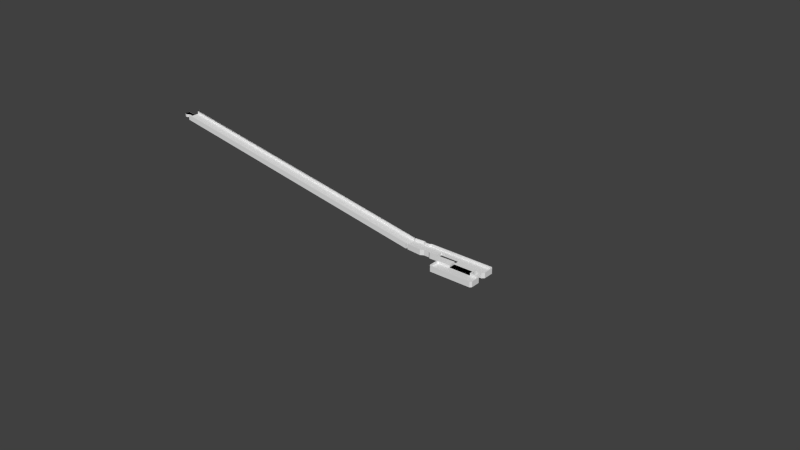 # Source: 18.blend  (saved by Blender 2.68.0; exported with 4.5.12 LTS)
import bpy
from mathutils import Matrix  # noqa: F401  (used for matrix-valued properties, if any)

bpy.ops.wm.read_factory_settings(use_empty=True)
scene = bpy.context.scene
scene.name = 'Scene'

# ---- collections
col_collection_1 = bpy.data.collections.new('Collection 1'); scene.collection.children.link(col_collection_1)

# ---- world
world_world = bpy.data.worlds.new('World'); scene.world = world_world
world_world.color = (0.05088, 0.05088, 0.05088)
world_world.use_sun_shadow = False
world_world.sun_shadow_jitter_overblur = 0.0
world_world.cycles.sampling_method = 'MANUAL'
world_world.cycles.sample_map_resolution = 256

# ---- meshes
me_b2 = bpy.data.meshes.new('B2')
me_b2.from_pydata([(-0.02929, 5.7, 1.4), (-0.02929, 6.3, 0.0), (-0.02929, 0.6, 1.4), (-0.02929, 3.748e-08, 0.0), (-0.02929, 3.748e-08, 2.6), (-0.02929, 5.7, 2.6), (-0.02929, 6.3, 2.6), (-0.02929, 0.6, 2.6), (137.7, 0.0, 24.28), (137.7, 0.0, 26.88), (137.7, 4.15, 24.28), (137.7, 6.3, 24.28), (137.7, 2.15, 24.28), (137.7, 6.3, 26.88), (137.7, 5.7, 26.88), (137.7, 5.7, 25.68), (137.7, 0.6, 25.68), (137.7, 0.6, 26.88), (137.7, 4.15, 25.68), (137.7, 2.15, 25.68), (140.6, 2.15, 25.68), (140.6, 2.15, 24.28), (140.6, 4.15, 24.28), (140.6, 4.15, 25.68), (140.6, 2.089, 25.68), (141.1, 1.764, 25.68), (141.7, 1.65, 25.68), (142.3, 1.764, 25.68), (142.8, 2.089, 25.68), (143.1, 2.576, 25.68), (143.2, 3.15, 25.68), (143.1, 3.724, 25.68), (140.6, 4.211, 25.68), (142.8, 4.211, 25.68), (142.3, 4.536, 25.68), (141.7, 4.65, 25.68), (141.1, 4.536, 25.68), (140.6, 2.089, 24.28), (140.6, 4.211, 24.28), (141.1, 4.536, 24.28), (141.7, 4.65, 24.28), (142.3, 4.536, 24.28), (142.8, 4.211, 24.28), (143.1, 3.724, 24.28), (143.2, 3.15, 24.28), (143.1, 2.576, 24.28), (142.8, 2.089, 24.28), (142.3, 1.764, 24.28), (141.1, 1.764, 24.28), (141.7, 1.65, 24.28)], [], [(0, 1, 2), (3, 4, 2), (3, 2, 1), (1, 0, 5), (1, 5, 6), (2, 4, 7), (4, 3, 8), (9, 4, 8), (3, 1, 8), (10, 1, 11), (12, 1, 10), (8, 1, 12), (1, 6, 11), (11, 6, 13), (6, 5, 14), (13, 6, 14), (5, 0, 15), (14, 5, 15), (0, 2, 16), (15, 0, 16), (2, 7, 16), (16, 7, 17), (7, 4, 9), (17, 7, 9), (16, 8, 12), (11, 18, 10), (15, 18, 11), (13, 15, 11), (16, 17, 9), (9, 8, 16), (14, 15, 13), (15, 19, 18), (19, 16, 12), (15, 16, 19), (19, 12, 20), (20, 12, 21), (22, 10, 18), (22, 18, 23), (24, 25, 20), (18, 19, 20), (26, 18, 20), (25, 26, 20), (26, 27, 18), (27, 28, 18), (28, 29, 18), (29, 30, 18), (30, 31, 18), (32, 23, 33), (34, 35, 36), (33, 34, 32), (31, 23, 18), (31, 33, 23), (36, 32, 34), (21, 37, 20), (20, 37, 24), (12, 10, 21), (21, 10, 22), (21, 22, 38), (21, 38, 39), (21, 39, 40), (21, 40, 41), (21, 41, 42), (21, 42, 43), (21, 43, 44), (21, 44, 45), (21, 45, 46), (37, 47, 48), (47, 49, 48), (46, 47, 37), (21, 46, 37), (22, 23, 38), (38, 23, 32), (38, 32, 39), (39, 32, 36), (39, 36, 40), (40, 36, 35), (40, 35, 41), (41, 35, 34), (41, 34, 42), (42, 34, 33), (43, 42, 33), (31, 43, 33), (44, 43, 31), (30, 44, 31), (29, 45, 44), (30, 29, 44), (28, 46, 45), (29, 28, 45), (27, 47, 46), (28, 27, 46), (26, 49, 47), (27, 26, 47), (25, 48, 49), (26, 25, 49), (24, 37, 48), (25, 24, 48)])
me_b2.use_remesh_preserve_volume = False
me_b2.use_remesh_preserve_attributes = False
me_b2.use_mirror_vertex_groups = False
me_b2.update()
me_b1 = bpy.data.meshes.new('B1')
me_b1.from_pydata([(-1.673, 5.25, 0.4891), (-1.673, 5.85, -0.9109), (-1.673, -5.25, 0.4891), (-1.673, -5.85, -0.9109), (-1.673, -5.85, 1.689), (-1.673, 5.25, 1.689), (-1.673, 5.85, 1.689), (-1.673, -5.25, 1.689), (1.65, -5.85, -0.9109), (1.65, -5.85, 1.689), (1.65, 5.85, -0.9109), (1.65, 5.85, 1.689), (1.65, 5.25, 1.689), (1.65, 5.25, 0.4891), (1.65, -5.25, 0.4891), (1.65, -5.25, 1.689)], [], [(0, 1, 2), (3, 4, 2), (3, 2, 1), (1, 0, 5), (1, 5, 6), (2, 4, 7), (4, 3, 8), (9, 4, 8), (3, 1, 8), (8, 1, 10), (1, 6, 10), (10, 6, 11), (6, 5, 12), (11, 6, 12), (5, 0, 13), (12, 5, 13), (0, 2, 14), (13, 0, 14), (2, 7, 14), (14, 7, 15), (7, 4, 9), (15, 7, 9), (14, 8, 10), (14, 15, 9), (11, 12, 10), (12, 13, 10), (9, 8, 14), (13, 14, 10)])
me_b1.use_remesh_preserve_volume = False
me_b1.use_remesh_preserve_attributes = False
me_b1.use_mirror_vertex_groups = False
me_b1.update()
me_i = bpy.data.meshes.new('I')
me_i.from_pydata([(0.0, 9.906, 0.0), (0.0293, 9.876, 0.0), (0.0, 9.906, 0.005165), (0.0, 14.69, 0.005164), (0.0, 14.71, 0.0), (0.0293, 14.52, 0.0), (0.0, 14.71, 0.005164), (0.02929, 14.74, 0.0), (0.889, 8.992, 0.0), (0.0293, 9.876, 1.354), (0.0293, 9.876, 0.252), (0.889, 8.992, 1.4), (0.0293, 9.876, 1.4), (0.3028, 15.0, 0.0), (0.899, 8.991, 0.0), (0.0293, 14.52, 1.4), (0.02929, 14.74, 0.9682), (0.02929, 14.74, 1.265), (0.29, 15.19, 0.0), (0.899, 8.991, 1.4), (9.663, 9.096, 0.0), (0.0293, 14.52, 1.4), (0.02929, 14.74, 1.4), (0.3028, 15.0, 1.4), (0.522, 15.21, 0.0), (0.29, 15.19, 2.6), (0.874, 8.792, 2.6), (8.215, 8.233, 0.0), (40.96, 9.757, 0.0), (0.925, 9.198, 1.4), (0.0293, 14.53, 1.4), (0.315, 14.81, 1.4), (0.02929, 14.72, 1.4), (0.61, 15.29, 0.0), (0.874, 8.792, 0.0), (0.925, 9.198, 2.6), (8.215, 8.233, 2.6), (8.088, 8.207, 0.0), (41.01, 9.909, 0.0), (12.25, 9.096, 0.0), (8.062, 8.614, 1.4), (0.02929, 14.68, 1.4), (0.0293, 14.55, 1.4), (0.02929, 14.71, 1.4), (5.04, 15.09, 1.4), (1.848, 15.29, 0.0), (0.522, 15.21, 1.4), (8.088, 8.207, 2.6), (9.663, 9.096, 2.6), (15.34, 10.34, 0.0), (40.96, 9.757, 2.6), (25.96, 9.0, 0.0), (25.35, 9.0, 0.0), (9.51, 9.477, 1.4), (0.02929, 14.69, 1.4), (0.02929, 14.71, 1.4), (5.903, 14.53, 1.4), (0.315, 14.81, 2.6), (5.091, 15.5, 0.0), (0.61, 15.29, 1.4), (1.848, 15.29, 1.4), (8.062, 8.614, 2.6), (15.34, 13.84, 0.0), (25.65, 10.34, 0.0), (41.01, 9.909, 2.6), (40.04, 8.868, 2.6), (12.25, 9.096, 2.6), (25.35, 8.995, 0.0), (31.02, 9.0, 0.0), (25.81, 8.992, 0.0), (9.612, 9.503, 1.4), (0.02929, 14.69, 1.4), (0.02929, 14.71, 1.4), (6.005, 14.51, 1.4), (5.04, 15.09, 2.6), (5.091, 15.5, 2.6), (5.218, 15.47, 0.0), (9.51, 9.477, 2.6), (15.34, 10.34, 1.4), (9.002, 15.5, 0.0), (41.01, 14.71, 0.0), (40.6, 14.61, 2.6), (40.6, 9.985, 2.6), (40.04, 8.868, 0.0), (13.09, 8.538, 0.0), (25.35, 8.802, 0.0), (30.91, 8.992, 0.0), (37.05, 9.0, 0.0), (25.8, 8.992, 0.0), (12.3, 9.503, 1.4), (0.02929, 14.69, 1.4), (0.02929, 14.7, 1.4), (5.903, 14.53, 2.6), (6.056, 14.89, 0.0), (15.34, 13.84, 1.4), (8.901, 15.47, 0.0), (40.19, 15.5, 0.0), (25.65, 10.34, 1.4), (25.65, 13.84, 0.0), (41.01, 14.71, 2.6), (39.91, 8.792, 2.6), (37.2, 8.992, 0.0), (13.09, 8.538, 2.6), (25.35, 8.783, 0.0), (12.41, 9.477, 2.6), (25.82, 8.792, 0.0), (37.02, 8.992, 0.0), (30.0, 8.407, 0.0), (26.69, 8.407, 0.0), (9.612, 9.503, 2.6), (12.41, 9.477, 1.4), (8.113, 14.51, 1.4), (6.005, 14.51, 2.6), (8.037, 14.89, 0.0), (5.218, 15.47, 2.6), (8.215, 14.53, 1.4), (8.901, 15.47, 2.6), (9.002, 15.5, 2.6), (25.79, 9.198, 1.4), (40.96, 14.84, 0.0), (40.96, 14.84, 2.6), (40.12, 15.09, 2.6), (40.6, 14.61, 1.4), (39.81, 9.198, 2.6), (39.91, 8.792, 0.0), (13.22, 8.512, 0.0), (13.22, 8.512, 2.6), (12.3, 9.503, 2.6), (13.27, 8.893, 2.6), (37.05, 8.992, 0.0), (25.79, 5.896, 0.0), (25.79, 5.802, 0.0), (6.056, 14.89, 2.6), (25.65, 13.84, 1.4), (8.037, 14.89, 2.6), (40.35, 15.45, 0.0), (40.19, 15.5, 2.6), (26.84, 9.0, 1.4), (28.66, 9.0, 1.4), (40.6, 9.985, 1.4), (37.2, 8.792, 2.6), (37.2, 8.792, 0.0), (25.35, 8.782, 0.0), (13.27, 8.893, 1.4), (37.05, 8.992, 0.03253), (37.05, 8.992, 0.006259), (25.79, 5.69, 0.0), (25.78, 5.677, 0.0), (25.35, 5.896, 0.0), (8.113, 14.51, 2.6), (9.053, 15.09, 1.4), (9.053, 15.09, 2.6), (40.35, 15.45, 2.6), (37.2, 8.992, 1.4), (30.88, 9.0, 1.4), (26.02, 9.0, 1.4), (30.0, 8.407, 1.4), (40.12, 15.09, 1.4), (37.2, 9.198, 2.6), (39.81, 9.198, 1.4), (25.35, 8.782, 0.09638), (25.35, 8.782, 2.6), (37.05, 8.992, 1.4), (37.05, 5.677, 2.6), (37.05, 5.69, 0.0), (25.54, 5.677, 0.0), (25.35, 5.677, 0.0), (25.35, 5.896, 0.2134), (8.215, 14.53, 2.6), (37.2, 9.198, 1.4), (37.05, 9.0, 1.4), (30.91, 8.992, 1.4), (36.45, 9.0, 1.4), (26.69, 8.407, 1.4), (25.81, 9.0, 1.4), (25.95, 9.0, 1.4), (25.35, 8.782, 0.1708), (25.82, 8.792, 2.6), (25.35, 8.796, 2.6), (25.79, 9.198, 2.6), (37.05, 9.0, 2.6), (37.05, 5.69, 1.4), (37.05, 5.69, 0.01792), (37.05, 5.677, 0.0), (19.67, 0.46, 0.0), (20.41, 5.896, 0.0), (20.41, 5.896, 2.6), (25.99, 5.69, 1.4), (36.42, 8.992, 1.4), (25.95, 8.897, 1.4), (25.95, 5.69, 1.4), (25.8, 9.0, 1.4), (25.95, 9.0, 2.6), (25.35, 5.896, 2.428), (25.35, 5.896, 2.6), (25.8, 9.0, 2.6), (25.35, 9.0, 2.6), (25.8, 9.0, 1.447), (36.45, 5.677, 2.6), (37.05, 5.684, 1.4), (37.05, 5.687, 1.4), (37.2, 5.69, 0.0), (20.25, 5.845, 0.0), (20.25, 5.845, 2.6), (36.45, 5.69, 1.4), (36.45, 8.992, 1.4), (36.45, 9.0, 2.6), (25.95, 5.677, 2.6), (25.95, 5.677, 1.4), (36.43, 5.677, 1.4), (25.8, 9.0, 1.968), (25.39, 5.896, 2.6), (36.45, 5.677, 1.4), (37.05, 5.677, 1.4), (37.2, 5.69, 1.4), (19.67, 5.236, 0.0), (19.59, 5.109, 2.6), (20.48, 5.49, 2.6), (25.35, 5.862, 2.6), (36.45, 5.677, 1.4), (25.79, 5.677, 1.4), (25.79, 5.49, 1.4), (25.79, 5.896, 2.6), (25.79, 5.677, 2.6), (36.86, 5.677, 1.4), (37.2, 5.49, 1.4), (37.2, 5.896, 0.0), (40.5, 5.896, 0.0), (19.59, 5.109, 0.0), (19.67, 5.236, 2.6), (25.35, 5.677, 2.6), (25.79, 5.677, 1.915), (25.79, 5.677, 1.48), (25.79, 5.49, 2.6), (20.0, 5.007, 1.4), (37.2, 5.49, 2.6), (37.2, 5.896, 2.6), (40.65, 5.845, 0.0), (19.59, 0.587, 0.0), (20.0, 5.007, 2.6), (20.48, 5.49, 1.4), (40.42, 5.49, 1.4), (41.24, 5.236, 0.0), (40.5, 5.896, 2.6), (19.59, 0.587, 2.6), (20.0, 0.689, 2.6), (40.9, 5.007, 1.4), (40.42, 5.49, 2.6), (40.65, 5.845, 2.6), (41.31, 5.109, 0.0), (19.67, 0.46, 2.6), (40.9, 0.689, 1.4), (41.31, 0.587, 0.0), (41.24, 5.236, 2.6), (20.25, -0.149, 0.0), (20.25, -0.149, 2.6), (20.0, 0.689, 1.4), (40.9, 5.007, 2.6), (40.9, 0.689, 2.6), (40.42, 0.206, 1.4), (41.24, 0.46, 0.0), (41.31, 0.587, 2.6), (41.31, 5.109, 2.6), (20.41, -0.2, 0.0), (20.48, 0.206, 2.6), (20.48, 0.206, 1.4), (40.42, 0.206, 2.6), (40.65, -0.149, 0.0), (41.24, 0.46, 2.6), (40.5, -0.2, 0.0), (20.41, -0.2, 2.6), (40.65, -0.149, 2.6), (40.5, -0.2, 2.6), (0.0293, 9.45, 1.4), (0.0293, 8.85, 0.0), (-137.7, 14.55, 25.68), (0.0293, 9.45, 2.6), (-137.7, 9.45, 25.68), (0.0293, 14.55, 2.6), (0.0293, 8.85, 2.6), (0.02929, 15.15, 0.0), (-137.7, 15.15, 24.28), (-137.7, 13.0, 25.68), (0.02929, 15.15, 2.6), (-137.7, 14.55, 26.88), (-137.7, 8.85, 24.28), (-137.7, 9.45, 26.88), (-137.7, 13.0, 24.28), (-137.7, 11.0, 25.68), (-137.7, 15.15, 26.88), (-137.7, 11.0, 24.28), (-137.7, 8.85, 26.88), (-140.6, 13.0, 25.68), (-140.6, 13.0, 24.28), (-141.7, 13.5, 25.68), (-140.6, 11.0, 24.28), (-141.1, 13.39, 25.68), (-142.3, 13.39, 25.68), (-140.6, 13.06, 24.28), (-140.6, 11.0, 25.68), (-140.6, 10.94, 24.28), (-140.6, 13.06, 25.68), (-141.7, 13.5, 24.28), (-142.3, 13.39, 24.28), (-142.8, 13.06, 25.68), (-142.8, 13.06, 24.28), (-143.1, 11.43, 25.68), (-141.1, 10.61, 24.28), (-141.1, 13.39, 24.28), (-143.1, 12.57, 25.68), (-143.1, 12.57, 24.28), (-140.6, 10.94, 25.68), (-143.2, 12.0, 25.68), (-142.8, 10.94, 25.68), (-141.7, 10.5, 24.28), (-143.2, 12.0, 24.28), (-143.1, 11.43, 24.28), (-142.3, 10.61, 24.28), (-141.1, 10.61, 25.68), (-142.3, 10.61, 25.68), (-142.8, 10.94, 24.28), (-141.7, 10.5, 25.68)], [], [(1, 8, 9, 10), (0, 1, 2), (9, 8, 11, 12), (5, 8, 1), (0, 4, 5, 1), (13, 8, 5, 7), (5, 4, 7), (8, 13, 18), (8, 18, 24), (8, 24, 33), (8, 33, 45), (8, 45, 58), (8, 58, 76), (8, 76, 93), (8, 93, 113), (113, 95, 8), (95, 79, 8), (62, 79, 96), (63, 80, 38), (8, 38, 28), (101, 28, 83), (39, 28, 51, 52), (106, 86, 68, 87), (87, 101, 129, 106), (87, 68, 28), (28, 101, 87), (103, 105, 142, 125), (125, 84, 103), (69, 107, 108), (98, 119, 80), (86, 69, 51, 68), (51, 28, 68), (27, 14, 20), (107, 69, 86), (85, 105, 103), (84, 39, 85, 103), (88, 105, 85, 67), (85, 39, 67), (20, 28, 39), (14, 8, 20), (8, 28, 20), (14, 27, 37), (98, 96, 135), (98, 135, 119), (14, 37, 34), (49, 8, 62), (8, 79, 62), (98, 62, 96), (98, 80, 63), (8, 49, 38), (49, 63, 38), (101, 83, 124), (101, 124, 141), (0, 2, 3, 4), (6, 4, 3), (12, 11, 15), (21, 19, 29, 30), (15, 11, 19, 21), (41, 42, 30, 29), (29, 40, 41), (40, 53, 54, 41), (53, 70, 71, 54), (70, 89, 90, 71), (118, 110, 143), (174, 118, 191), (155, 175, 189, 173), (118, 174, 175, 155), (173, 156, 137, 155), (137, 118, 155), (133, 97, 153), (133, 153, 169), (133, 159, 139), (137, 156, 138), (97, 118, 137, 138), (133, 169, 159), (72, 73, 56, 55), (97, 78, 118), (43, 44, 31, 32), (31, 23, 22, 32), (118, 78, 110), (122, 115, 94), (122, 133, 139), (122, 94, 133), (188, 172, 154, 171), (188, 205, 172), (97, 154, 172, 170), (170, 153, 97), (170, 162, 153), (156, 171, 154, 138), (154, 97, 138), (150, 122, 157), (150, 115, 122), (55, 56, 44, 43), (91, 78, 73, 72), (78, 111, 73), (78, 115, 111), (78, 94, 115), (11, 8, 14), (19, 11, 14), (34, 26, 14), (19, 26, 35), (14, 26, 19), (19, 35, 29), (26, 34, 37), (47, 26, 37), (47, 37, 27), (36, 47, 27), (36, 27, 20), (48, 36, 20), (48, 20, 39), (66, 48, 39), (66, 39, 84), (102, 66, 84), (102, 84, 125), (126, 102, 125), (160, 126, 125, 142), (126, 160, 176, 161), (118, 179, 197, 191), (179, 210, 197), (179, 195, 210), (101, 144, 145, 129), (144, 101, 153, 162), (141, 140, 101), (153, 140, 158), (101, 140, 153), (153, 158, 169), (140, 141, 124), (100, 140, 124), (100, 124, 83), (65, 100, 83), (65, 83, 28), (50, 65, 28), (50, 28, 38), (64, 50, 38), (64, 38, 80), (99, 64, 80), (80, 119, 120), (99, 80, 120), (135, 152, 119), (119, 152, 120), (96, 136, 135), (135, 136, 152), (79, 117, 96), (96, 117, 136), (95, 116, 79), (79, 116, 117), (113, 134, 95), (95, 134, 116), (93, 132, 113), (113, 132, 134), (76, 114, 93), (93, 114, 132), (58, 75, 76), (76, 75, 114), (18, 25, 24), (60, 25, 75), (45, 75, 58), (46, 25, 60), (24, 25, 46), (60, 75, 45), (33, 59, 45), (45, 59, 60), (24, 46, 33), (33, 46, 59), (18, 13, 25), (25, 13, 23), (25, 23, 31), (25, 31, 57), (13, 7, 16, 17), (4, 6, 7), (23, 13, 17, 22), (94, 62, 98), (133, 94, 98), (78, 49, 62), (94, 78, 62), (63, 97, 98), (98, 97, 133), (49, 78, 63), (63, 78, 97), (57, 31, 44), (74, 57, 44), (74, 44, 56), (92, 74, 56), (92, 56, 73), (112, 92, 73), (112, 73, 111), (149, 112, 111), (149, 111, 115), (168, 149, 115), (168, 115, 150), (151, 168, 150), (151, 150, 157), (121, 151, 157), (157, 122, 121), (121, 122, 81), (139, 82, 122), (122, 82, 81), (159, 123, 139), (139, 123, 82), (169, 158, 159), (159, 158, 123), (143, 128, 118), (118, 128, 179), (110, 104, 143), (143, 104, 128), (89, 127, 110), (110, 127, 104), (70, 109, 89), (89, 109, 127), (53, 77, 70), (70, 77, 109), (40, 61, 53), (53, 61, 77), (29, 35, 40), (40, 35, 61), (35, 26, 47), (61, 35, 36), (36, 35, 47), (77, 104, 127), (126, 66, 102), (128, 66, 126), (161, 177, 178, 128), (128, 126, 161), (109, 77, 127), (48, 61, 36), (77, 66, 104), (178, 195, 196, 128), (179, 128, 196), (178, 177, 195), (196, 195, 179), (128, 104, 66), (77, 48, 66), (77, 61, 48), (75, 25, 57), (92, 75, 74), (74, 75, 57), (112, 75, 92), (132, 75, 112), (132, 114, 75), (134, 132, 149), (99, 121, 81), (50, 81, 82), (100, 82, 123), (140, 123, 158), (100, 123, 140), (65, 82, 100), (50, 82, 65), (64, 81, 50), (99, 81, 64), (120, 121, 99), (152, 121, 120), (136, 117, 152), (152, 116, 121), (151, 134, 168), (149, 132, 112), (134, 149, 168), (117, 116, 152), (116, 151, 121), (116, 134, 151), (59, 46, 60), (238, 184, 244), (244, 184, 250), (238, 228, 184), (184, 228, 215), (184, 215, 202), (184, 202, 185), (148, 130, 165, 166), (184, 166, 165), (185, 148, 166, 184), (131, 146, 147, 130), (147, 165, 130), (147, 184, 165), (146, 164, 183, 147), (184, 183, 201), (184, 147, 183), (183, 164, 201), (201, 226, 227), (201, 227, 184), (184, 227, 237), (184, 237, 242), (184, 242, 249), (184, 249, 252), (184, 252, 260), (184, 260, 267), (184, 267, 269), (184, 269, 263), (184, 263, 254), (238, 244, 228), (228, 244, 216), (216, 244, 250), (245, 239, 216), (245, 216, 250), (264, 255, 270), (258, 268, 261), (258, 266, 268), (247, 262, 253), (223, 218, 230, 233), (233, 230, 217), (230, 218, 217), (223, 222, 218), (266, 272, 271), (248, 247, 253), (248, 235, 247), (262, 257, 261), (257, 258, 261), (268, 266, 271), (272, 264, 270), (255, 245, 250), (264, 245, 255), (186, 216, 217), (218, 222, 211, 194), (194, 186, 217, 218), (203, 216, 186), (229, 216, 203), (236, 248, 243), (236, 235, 248), (247, 257, 262), (266, 264, 272), (239, 217, 216), (184, 254, 250), (250, 254, 255), (255, 254, 263), (270, 255, 263), (270, 263, 269), (272, 270, 269), (272, 269, 267), (271, 272, 267), (271, 267, 260), (268, 271, 260), (268, 260, 252), (261, 268, 252), (261, 252, 249), (262, 261, 249), (249, 242, 253), (262, 249, 253), (242, 237, 248), (253, 242, 248), (227, 243, 237), (237, 243, 248), (226, 236, 227), (227, 236, 243), (225, 235, 214), (214, 235, 236), (214, 236, 226), (214, 226, 201), (182, 201, 164), (214, 201, 182, 181), (232, 233, 221, 220), (233, 232, 231, 223), (185, 186, 167, 148), (186, 194, 193, 167), (202, 203, 185), (185, 203, 186), (215, 229, 202), (202, 229, 203), (228, 216, 215), (215, 216, 229), (217, 240, 221), (233, 217, 221), (239, 234, 240), (217, 239, 240), (245, 256, 234), (239, 245, 234), (265, 256, 245), (264, 265, 245), (265, 264, 259), (259, 264, 266), (259, 266, 251), (251, 266, 258), (251, 258, 246), (246, 258, 257), (241, 246, 247), (247, 246, 257), (235, 225, 241), (247, 235, 241), (234, 256, 265), (251, 234, 259), (259, 234, 265), (246, 234, 251), (241, 234, 246), (225, 234, 241), (224, 234, 225, 213), (214, 199, 213, 225), (209, 212, 219), (199, 214, 200), (212, 209, 221), (221, 234, 224, 212), (204, 187, 209, 219), (187, 190, 208, 209), (200, 214, 181), (221, 209, 208), (208, 220, 221), (221, 240, 234), (163, 212, 224, 213), (231, 232, 208, 207), (232, 220, 208), (231, 207, 223), (212, 163, 198), (163, 199, 200, 181), (163, 213, 199), (181, 145, 163), (182, 164, 145, 181), (164, 129, 145), (163, 145, 144, 162), (180, 163, 162, 170), (106, 129, 146, 131), (129, 164, 146), (131, 108, 107), (130, 105, 108, 131), (105, 88, 69, 108), (107, 106, 131), (107, 86, 106), (142, 105, 130, 148), (160, 142, 167, 176), (142, 148, 167), (167, 193, 176), (193, 194, 161, 176), (207, 192, 222, 223), (192, 211, 222), (211, 192, 177, 194), (177, 161, 194), (192, 195, 177), (207, 208, 190, 189), (189, 175, 207), (192, 207, 175), (204, 205, 188, 187), (171, 156, 187, 188), (173, 190, 187, 156), (173, 189, 190), (198, 204, 219, 212), (198, 172, 205, 204), (172, 198, 206), (198, 163, 180), (206, 198, 180), (172, 206, 180), (195, 192, 210), (174, 197, 210, 192), (174, 191, 197), (192, 175, 174), (172, 180, 170), (69, 67, 52, 51), (52, 67, 39), (67, 69, 88), (273, 10, 9, 12), (273, 274, 10), (283, 43, 32, 22), (283, 72, 55, 43), (283, 41, 54, 71), (17, 16, 283, 22), (16, 280, 283), (283, 42, 41), (280, 16, 7), (10, 274, 1), (274, 273, 276), (274, 276, 279), (42, 283, 278), (283, 280, 281), (289, 283, 281), (3, 2, 281, 6), (280, 7, 6, 281), (1, 274, 281, 2), (290, 274, 285), (287, 274, 290), (281, 274, 287), (274, 279, 285), (285, 279, 291), (279, 276, 286), (291, 279, 286), (276, 273, 277), (286, 276, 277), (15, 21, 275, 12), (30, 42, 275, 21), (275, 273, 12), (277, 273, 275), (42, 278, 275), (275, 278, 284), (278, 283, 289), (284, 278, 289), (275, 281, 287), (285, 288, 290), (277, 288, 285), (291, 277, 285), (275, 284, 289), (289, 281, 275), (286, 277, 291), (277, 282, 288), (282, 275, 287), (277, 275, 282), (282, 287, 292), (292, 287, 293), (295, 290, 288), (295, 288, 299), (301, 296, 292), (288, 282, 292), (294, 288, 292), (296, 294, 292), (294, 297, 288), (297, 304, 288), (304, 309, 288), (309, 312, 288), (312, 306, 288), (311, 299, 313), (319, 321, 318), (313, 319, 311), (306, 299, 288), (306, 313, 299), (318, 311, 319), (293, 298, 292), (292, 298, 301), (287, 290, 293), (293, 290, 295), (293, 295, 300), (293, 300, 307), (293, 307, 314), (293, 314, 317), (293, 317, 320), (293, 320, 316), (293, 316, 315), (293, 315, 310), (293, 310, 305), (298, 303, 308), (303, 302, 308), (305, 303, 298), (293, 305, 298), (295, 299, 300), (300, 299, 311), (300, 311, 307), (307, 311, 318), (307, 318, 314), (314, 318, 321), (314, 321, 317), (317, 321, 319), (317, 319, 320), (320, 319, 313), (316, 320, 313), (306, 316, 313), (315, 316, 306), (312, 315, 306), (309, 310, 315), (312, 309, 315), (304, 305, 310), (309, 304, 310), (297, 303, 305), (304, 297, 305), (294, 302, 303), (297, 294, 303), (296, 308, 302), (294, 296, 302), (301, 298, 308), (296, 301, 308), (89, 110, 90), (110, 78, 91, 90), (283, 90, 91, 72), (283, 71, 90)])
me_i.use_remesh_preserve_volume = False
me_i.use_remesh_preserve_attributes = False
me_i.use_mirror_vertex_groups = False
me_i.update()

# ---- objects
ob_b2 = bpy.data.objects.new('B2', me_b2)
ob_b1 = bpy.data.objects.new('B1', me_b1)
ob_i = bpy.data.objects.new('I', me_i)

# ---- transforms, parenting, visibility, modifiers, constraints
ob_b2.location = (0.0, 15.15, 0.0)
ob_b2.rotation_euler = (0.0, 0.0, 3.142)
ob_b2.hide_viewport = True
ob_b2.lineart.crease_threshold = 0.0
ob_b1.location = (31.2, 7.35, 0.9109)
ob_b1.rotation_euler = (0.0, 0.0, 1.571)
ob_b1.hide_viewport = True
ob_b1.lineart.crease_threshold = 0.0
ob_i.location = (0.0, 0.0, 0.0)
ob_i.lineart.crease_threshold = 0.0

# ---- collection membership
col_collection_1.objects.link(ob_b2)
col_collection_1.objects.link(ob_b1)
col_collection_1.objects.link(ob_i)

# ---- scene / render settings (as saved in the file)
scene.frame_start = 1; scene.frame_end = 250; scene.frame_set(1)
scene.render.engine = 'BLENDER_EEVEE_NEXT'
scene.render.image_settings.color_mode = 'RGB'
scene.render.image_settings.compression = 90
scene.render.resolution_percentage = 50
scene.render.dither_intensity = 0.0
scene.cycles.use_denoising = False
scene.cycles.samples = 10
scene.cycles.sampling_pattern = 'TABULATED_SOBOL'
scene.cycles.light_sampling_threshold = 0.0
scene.cycles.use_adaptive_sampling = False
scene.cycles.use_light_tree = False
scene.cycles.blur_glossy = 0.0
scene.cycles.volume_bounces = 1
scene.cycles.pixel_filter_type = 'GAUSSIAN'
scene.cycles.sample_clamp_indirect = 0.0
scene.view_settings.view_transform = 'Standard'
bpy.context.view_layer.update()

# ---- added for rendering (the .blend has no active camera and no usable light): camera, sun
cam_auto = bpy.data.cameras.new('AutoCamera')
cam_auto.lens = 50.0
cam_auto.sensor_width = 36.0
cam_auto.clip_end = 4685.14
ob_auto_camera = bpy.data.objects.new('AutoCamera', cam_auto)
scene.collection.objects.link(ob_auto_camera)
ob_auto_camera.location = (266.96, -315.529, 226.552)
ob_auto_camera.rotation_euler = (1.09748, -7.21219e-08, 0.694738)
scene.camera = ob_auto_camera
light_auto_sun = bpy.data.lights.new('AutoSun', 'SUN')
light_auto_sun.energy = 3.0
light_auto_sun.angle = 0.0523599
ob_auto_sun = bpy.data.objects.new('AutoSun', light_auto_sun)
scene.collection.objects.link(ob_auto_sun)
ob_auto_sun.rotation_euler = (0.872665, 0.174533, 0.523599)
bpy.context.view_layer.update()
